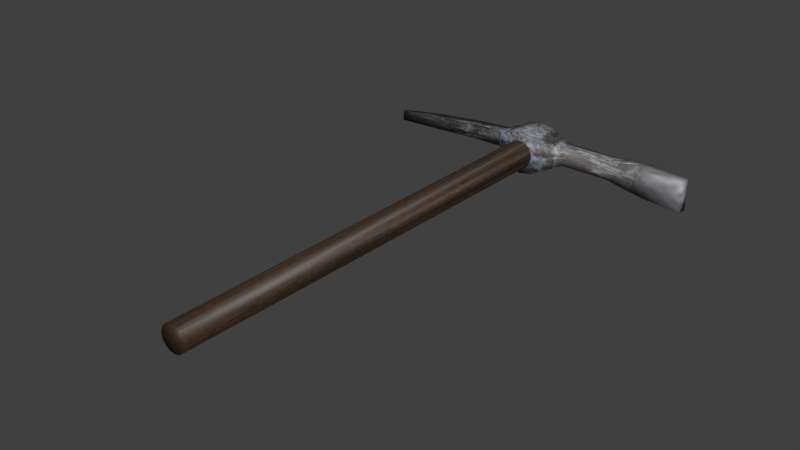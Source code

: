 # Source: pickaxe.blend  (saved by Blender 5.2.45; exported with 4.5.12 LTS)
import bpy
from mathutils import Matrix  # noqa: F401  (used for matrix-valued properties, if any)

bpy.ops.wm.read_factory_settings(use_empty=True)
scene = bpy.context.scene
scene.name = 'Scene'

# ---- collections
col_collection_1 = bpy.data.collections.new('Collection 1'); scene.collection.children.link(col_collection_1)

# ---- images (referenced by path relative to the original .blend; pixels are not part of the script)
import os
ASSET_DIR = os.environ.get("B2B_ASSET_DIR", "")  # directory of the original .blend (textures are referenced by path, not embedded)
HERE = os.path.dirname(os.path.abspath(__file__))  # packed textures are extracted next to this script under _unpacked/

def load_image(name, relpath, width, height, colorspace="sRGB"):
    """Load a texture the original file referenced (path relative to the .blend, or extracted next to this script)."""
    p = next((c for c in (os.path.join(HERE, relpath), os.path.join(ASSET_DIR, relpath)) if relpath and os.path.exists(c)), "")
    if p:
        img = bpy.data.images.load(p, check_existing=True)
        img.name = name
    else:  # same state as the original file: an image datablock whose file is absent (Cycles renders it pink)
        img = bpy.data.images.new(name, width, height)
        img.source = "FILE"
        img.filepath = "//" + (relpath or name)
    img.colorspace_settings.name = colorspace
    return img
img_pickaxe_skin_jpg = load_image('pickaxe_skin.jpg', '_unpacked/pickaxe_skin.e0c8d728.jpg', 256, 256, 'sRGB')

# ---- materials (node trees are filled in below, after node groups)
mat_pickaxe_mat_001 = bpy.data.materials.new('pickaxe_mat.001')
mat_pickaxe_mat_001.alpha_threshold = 0.0
mat_pickaxe_mat_001.use_backface_culling_lightprobe_volume = False
mat_pickaxe_mat_001.use_transparent_shadow = False
mat_pickaxe_mat_001.roughness = 0.5
mat_pickaxe_mat_001.specular_intensity = 0.02

# ---- material node trees
mat_pickaxe_mat_001.use_nodes = True; mat_pickaxe_mat_001.node_tree.nodes.clear()
_N = mat_pickaxe_mat_001.node_tree.nodes; _L = mat_pickaxe_mat_001.node_tree.links
n0 = _N.new('ShaderNodeBsdfPrincipled'); n0.name = 'Principled BSDF'; n0.location = (10, 300)
n0.distribution = 'GGX'
n0.subsurface_method = 'RANDOM_WALK_SKIN'
n0.inputs[3].default_value = 1.45
n0.inputs[27].default_value = (0.0, 0.0, 0.0, 1.0)
n0.inputs[28].default_value = 1.0
n1 = _N.new('ShaderNodeOutputMaterial'); n1.name = 'Material Output'; n1.location = (300, 300)
n2 = _N.new('ShaderNodeTexImage'); n2.name = 'Image Texture'; n2.location = (-365, 293)
n2.image = img_pickaxe_skin_jpg
_L.new(n0.outputs[0], n1.inputs[0])
_L.new(n2.outputs[0], n0.inputs[0])
n1.is_active_output = True

# ---- world
world_world = bpy.data.worlds.new('World'); scene.world = world_world
world_world.use_nodes = True; world_world.node_tree.nodes.clear()
_N = world_world.node_tree.nodes; _L = world_world.node_tree.links
n0 = _N.new('ShaderNodeOutputWorld'); n0.name = 'World Output'; n0.location = (280, 0)
n1 = _N.new('ShaderNodeBackground'); n1.name = 'Background'; n1.location = (0, 0)
n1.inputs[0].default_value = (0.05088, 0.05088, 0.05088, 1.0)
n2 = _N.new('NodeFrame'); n2.name = 'Frame'; n2.location = (0, 0)
n2.label = 'Versioning: Use Nodes was removed'
n2.width = 160
n0.parent = n2
n1.parent = n2
_L.new(n1.outputs[0], n0.inputs[0])
n0.is_active_output = True
world_world.color = (0.05088, 0.05088, 0.05088)
world_world.use_sun_shadow = False
world_world.sun_shadow_jitter_overblur = 0.0
world_world.cycles.sampling_method = 'MANUAL'

# ---- meshes
me_cylinder_007 = bpy.data.meshes.new('Cylinder.007')
me_cylinder_007.from_pydata([(0.02728, 0.3728, 0.2999), (0.01938, -0.475, 0.302), (0.02523, 0.3728, 0.2893), (0.01754, -0.475, 0.2925), (0.01931, 0.3728, 0.2804), (0.0122, -0.475, 0.2844), (0.0104, 0.3729, 0.2744), (0.004187, -0.475, 0.279), (-0.0001244, 0.3729, 0.2722), (-0.005285, -0.4749, 0.2771), (-0.01067, 0.373, 0.2743), (-0.01477, -0.4748, 0.2789), (-0.01962, 0.3731, 0.2802), (-0.02283, -0.4748, 0.2843), (-0.02563, 0.3731, 0.2891), (-0.02824, -0.4747, 0.2923), (-0.02777, 0.3732, 0.2996), (-0.03017, -0.4747, 0.3018), (-0.02572, 0.3732, 0.3102), (-0.02832, -0.4747, 0.3113), (-0.01979, 0.3732, 0.3191), (-0.02298, -0.4747, 0.3193), (-0.01089, 0.3731, 0.3251), (-0.01497, -0.4747, 0.3247), (-0.0003605, 0.3731, 0.3273), (-0.005498, -0.4748, 0.3266), (0.01018, 0.373, 0.3252), (0.003991, -0.4748, 0.3248), (0.01914, 0.3729, 0.3193), (0.01205, -0.4749, 0.3195), (0.02514, 0.3729, 0.3104), (0.01746, -0.475, 0.3114), (0.02777, 0.4526, 0.2997), (0.02572, 0.4526, 0.2891), (0.01979, 0.4526, 0.2802), (0.01089, 0.4527, 0.2742), (0.0003604, 0.4527, 0.272), (-0.01018, 0.4528, 0.2741), (-0.01914, 0.4529, 0.28), (-0.02514, 0.4529, 0.2889), (-0.02728, 0.453, 0.2994), (-0.02523, 0.453, 0.31), (-0.01931, 0.453, 0.3189), (-0.0104, 0.4529, 0.3249), (0.0001243, 0.4529, 0.3271), (0.01067, 0.4528, 0.325), (0.01962, 0.4527, 0.3191), (0.02563, 0.4527, 0.3102), (0.02515, 0.4747, 0.2996), (0.0233, 0.4747, 0.2901), (0.01797, 0.4747, 0.2821), (0.009955, 0.4747, 0.2766), (0.0004824, 0.4748, 0.2747), (-0.009006, 0.4748, 0.2766), (-0.01707, 0.4749, 0.2819), (-0.02247, 0.475, 0.2899), (-0.0244, 0.475, 0.2994), (-0.02255, 0.475, 0.3089), (-0.01722, 0.475, 0.3169), (-0.009203, 0.475, 0.3223), (0.0002699, 0.4749, 0.3243), (0.009759, 0.4748, 0.3224), (0.01782, 0.4748, 0.3171), (0.02322, 0.4747, 0.3091), (-0.03653, 0.3786, 0.2725), (-0.0415, 0.3787, 0.2996), (-0.03677, 0.3788, 0.3266), (-0.03612, 0.4475, 0.2724), (-0.04108, 0.4476, 0.2994), (-0.03635, 0.4476, 0.3265), (0.04108, 0.3782, 0.2999), (0.03635, 0.3782, 0.2728), (0.03612, 0.3783, 0.3269), (0.0415, 0.4471, 0.2997), (0.03677, 0.447, 0.2727), (0.03653, 0.4472, 0.3268), (3.417e-05, 0.3818, 0.2479), (-0.0004103, 0.3821, 0.3516), (0.0004103, 0.4437, 0.2477), (0.0004762, 0.4409, 0.2285), (-0.02729, 0.382, 0.256), (-0.02692, 0.4439, 0.2559), (0.02729, 0.3817, 0.2563), (0.02767, 0.4436, 0.2561), (-3.418e-05, 0.444, 0.3514), (0.0003174, 0.4148, 0.2286), (-0.02767, 0.3822, 0.3432), (-0.02729, 0.4441, 0.343), (0.02692, 0.3819, 0.3434), (0.02729, 0.4438, 0.3433), (-0.01596, 0.4149, 0.2285), (-0.01581, 0.441, 0.2284), (0.0166, 0.4147, 0.2286), (0.01676, 0.4408, 0.2286), (-0.0002924, 0.4151, 0.3707), (-0.0001335, 0.4413, 0.3707), (-0.01933, 0.4153, 0.3707), (-0.01917, 0.4414, 0.3706), (0.01874, 0.415, 0.3708), (0.0189, 0.4412, 0.3708), (0.0007326, 0.4356, 0.1615), (0.0005828, 0.4122, 0.1632), (-0.01407, 0.4122, 0.1631), (-0.01392, 0.4357, 0.1614), (0.01524, 0.4121, 0.1633), (0.01539, 0.4356, 0.1615), (0.0009959, 0.4201, 0.07833), (0.0008706, 0.4015, 0.08128), (-0.01215, 0.4016, 0.08123), (-0.01203, 0.4201, 0.07827), (0.0139, 0.4014, 0.08134), (0.01402, 0.42, 0.07838), (0.001199, 0.398, 4.205e-05), (0.001148, 0.3897, 0.0002003), (-0.008621, 0.3897, 0.0001583), (-0.00857, 0.3981, 0.0), (0.01092, 0.3896, 0.0002424), (0.01097, 0.398, 8.41e-05), (-0.0006974, 0.4144, 0.4637), (-0.0005646, 0.4377, 0.4657), (-0.01973, 0.4145, 0.4637), (-0.0196, 0.4378, 0.4656), (0.01834, 0.4142, 0.4638), (0.01847, 0.4376, 0.4658), (-0.001103, 0.4055, 0.5457), (-0.0009953, 0.4259, 0.5492), (-0.03115, 0.4057, 0.5455), (-0.03104, 0.4261, 0.5491), (0.02894, 0.4054, 0.5458), (0.02905, 0.4257, 0.5493), (-0.001539, 0.3914, 0.627), (-0.001446, 0.409, 0.6301), (-0.03158, 0.3916, 0.6269), (-0.03149, 0.4092, 0.63), (0.02851, 0.3912, 0.6272), (0.0286, 0.4089, 0.6302)], [], [(0, 1, 3), (2, 3, 5), (4, 5, 7), (6, 7, 9), (8, 9, 11), (10, 11, 13), (12, 13, 15), (14, 15, 17), (16, 17, 19), (18, 19, 21), (20, 21, 23), (22, 23, 25), (24, 25, 27), (26, 27, 29), (3, 1, 5), (30, 31, 1), (28, 29, 31), (88, 77, 30), (44, 45, 61), (33, 78, 34), (14, 64, 80), (73, 74, 33), (92, 85, 104), (68, 69, 41), (33, 74, 83), (71, 2, 82), (74, 71, 82), (67, 39, 81), (64, 67, 80), (12, 14, 76), (91, 79, 103), (95, 99, 84), (82, 76, 92), (78, 83, 93), (48, 49, 50), (38, 39, 55), (32, 33, 49), (45, 46, 62), (39, 40, 56), (33, 34, 50), (46, 47, 63), (40, 41, 57), (34, 35, 51), (47, 32, 48), (41, 42, 58), (35, 36, 52), (42, 43, 59), (36, 37, 53), (43, 44, 59), (37, 38, 54), (65, 66, 69), (64, 65, 68), (14, 16, 65), (72, 75, 89), (16, 18, 65), (67, 68, 39), (70, 71, 73), (72, 70, 75), (0, 2, 70), (30, 0, 70), (75, 73, 47), (86, 87, 66), (42, 41, 84), (87, 84, 41), (84, 89, 47), (77, 18, 20), (96, 97, 87), (66, 18, 86), (76, 80, 90), (81, 78, 91), (83, 82, 92), (80, 81, 90), (96, 94, 120), (122, 118, 98), (97, 95, 84), (86, 77, 96), (88, 89, 98), (98, 94, 77), (104, 101, 110), (105, 104, 111), (85, 90, 102), (79, 93, 105), (90, 91, 103), (93, 92, 105), (106, 111, 117), (107, 108, 114), (103, 100, 109), (101, 102, 108), (100, 105, 111), (102, 103, 109), (117, 116, 113), (114, 115, 113), (108, 109, 115), (111, 110, 117), (110, 107, 116), (109, 106, 115), (126, 127, 121), (120, 118, 124), (120, 121, 97), (121, 119, 95), (119, 123, 95), (98, 99, 122), (128, 129, 135), (131, 135, 125), (127, 125, 121), (125, 129, 123), (122, 123, 128), (128, 124, 122), (134, 135, 130), (130, 131, 133), (134, 130, 128), (126, 124, 132), (132, 133, 126), (133, 131, 125), (2, 0, 3), (4, 2, 5), (6, 4, 7), (8, 6, 9), (10, 8, 11), (12, 10, 13), (14, 12, 15), (16, 14, 17), (18, 16, 19), (20, 18, 21), (22, 20, 23), (24, 22, 25), (26, 24, 27), (28, 26, 29), (1, 31, 5), (31, 29, 5), (29, 27, 5), (27, 25, 5), (25, 23, 5), (23, 21, 5), (21, 19, 5), (19, 17, 5), (17, 15, 5), (15, 13, 5), (13, 11, 5), (11, 9, 7), (5, 11, 7), (0, 30, 1), (30, 28, 31), (72, 88, 30), (60, 44, 61), (78, 39, 38), (34, 78, 35), (78, 38, 37), (35, 78, 37), (36, 35, 37), (76, 14, 80), (32, 73, 33), (85, 101, 104), (40, 68, 41), (78, 33, 83), (2, 76, 82), (83, 74, 82), (39, 78, 81), (67, 81, 80), (10, 12, 76), (8, 10, 76), (6, 8, 76), (4, 6, 2), (6, 76, 2), (79, 100, 103), (99, 89, 84), (76, 85, 92), (79, 78, 93), (52, 50, 51), (54, 52, 53), (56, 54, 55), (58, 56, 57), (60, 58, 59), (62, 60, 61), (63, 48, 62), (48, 50, 52), (56, 52, 54), (60, 56, 58), (62, 48, 60), (48, 52, 56), (60, 48, 56), (54, 38, 55), (48, 32, 49), (61, 45, 62), (55, 39, 56), (49, 33, 50), (62, 46, 63), (56, 40, 57), (50, 34, 51), (63, 47, 48), (57, 41, 58), (51, 35, 52), (58, 42, 59), (52, 36, 53), (44, 60, 59), (53, 37, 54), (68, 65, 69), (67, 64, 68), (64, 14, 65), (88, 72, 89), (18, 66, 65), (68, 40, 39), (71, 74, 73), (70, 73, 75), (2, 71, 70), (72, 30, 70), (73, 32, 47), (87, 69, 66), (43, 42, 84), (44, 43, 84), (45, 44, 84), (46, 45, 47), (45, 84, 47), (69, 87, 41), (89, 75, 47), (30, 77, 28), (77, 20, 22), (28, 77, 26), (77, 22, 26), (22, 24, 26), (86, 96, 87), (18, 77, 86), (85, 76, 90), (78, 79, 91), (93, 83, 92), (81, 91, 90), (94, 118, 120), (118, 94, 98), (87, 97, 84), (77, 94, 96), (89, 99, 98), (88, 98, 77), (101, 107, 110), (104, 110, 111), (101, 85, 102), (100, 79, 105), (102, 90, 103), (92, 104, 105), (112, 106, 117), (113, 107, 114), (100, 106, 109), (107, 101, 108), (106, 100, 111), (108, 102, 109), (112, 117, 113), (115, 112, 113), (114, 108, 115), (110, 116, 117), (107, 113, 116), (106, 112, 115), (120, 126, 121), (126, 120, 124), (96, 120, 97), (97, 121, 95), (123, 99, 95), (99, 123, 122), (134, 128, 135), (135, 129, 125), (125, 119, 121), (119, 125, 123), (123, 129, 128), (124, 118, 122), (135, 131, 130), (132, 130, 133), (130, 124, 128), (124, 130, 132), (133, 127, 126), (127, 133, 125)])
me_cylinder_007.polygons.foreach_set('use_smooth', [True] * 268)
_uv = me_cylinder_007.uv_layers.new(name='UVMap')
_uv.uv.foreach_set('vector', [0.7234, 0.03737, 0.738, 0.6165, 0.7214, 0.6167, 0.7068, 0.03755, 0.7214, 0.6167, 0.7048, 0.6169, 0.6902, 0.03772, 0.7048, 0.6169, 0.6882, 0.617, 0.6736, 0.03789, 0.6882, 0.617, 0.6716, 0.6172, 0.657, 0.03806, 0.6716, 0.6172, 0.655, 0.6174, 0.906, 0.03548, 0.9206, 0.6146, 0.904, 0.6148, 0.8894, 0.03566, 0.904, 0.6148, 0.8874, 0.615, 0.8728, 0.03583, 0.8874, 0.615, 0.8708, 0.6151, 0.8562, 0.036, 0.8708, 0.6151, 0.8542, 0.6153, 0.8396, 0.03617, 0.8542, 0.6153, 0.8376, 0.6155, 0.823, 0.03634, 0.8376, 0.6155, 0.821, 0.6157, 0.8064, 0.03651, 0.821, 0.6157, 0.8044, 0.6158, 0.7898, 0.03669, 0.8044, 0.6158, 0.7878, 0.616, 0.7732, 0.03686, 0.7878, 0.616, 0.7712, 0.6162, 0.7885, 0.8979, 0.7813, 0.9153, 0.7885, 0.879, 0.74, 0.0372, 0.7546, 0.6163, 0.738, 0.6165, 0.7566, 0.03703, 0.7712, 0.6162, 0.7546, 0.6163, 0.3068, 0.6769, 0.2734, 0.6877, 0.3008, 0.6407, 0.7894, 0.7282, 0.7717, 0.7278, 0.7735, 0.6914, 0.4368, 0.5975, 0.4341, 0.5059, 0.4428, 0.5596, 0.2401, 0.6134, 0.2278, 0.5957, 0.2382, 0.5741, 0.409, 0.6227, 0.4035, 0.5789, 0.4368, 0.5975, 0.3178, 0.4925, 0.2765, 0.4902, 0.3113, 0.3974, 0.1279, 0.6181, 0.1273, 0.667, 0.0926, 0.6408, 0.4368, 0.5975, 0.4035, 0.5789, 0.3989, 0.5461, 0.3122, 0.5991, 0.2974, 0.617, 0.3051, 0.5777, 0.4035, 0.5789, 0.3122, 0.5991, 0.3051, 0.5777, 0.1363, 0.571, 0.09849, 0.5891, 0.1438, 0.5368, 0.2278, 0.5957, 0.1363, 0.571, 0.2382, 0.5741, 0.2529, 0.6024, 0.2401, 0.6134, 0.276, 0.5666, 0.1658, 0.4736, 0.1314, 0.4572, 0.1945, 0.3873, 0.4417, 0.7829, 0.3958, 0.7719, 0.454, 0.7439, 0.3051, 0.5777, 0.276, 0.5666, 0.3178, 0.4925, 0.4341, 0.5059, 0.3989, 0.5461, 0.3842, 0.4842, 0.8091, 0.8483, 0.8265, 0.841, 0.8453, 0.841, 0.8937, 0.713, 0.8767, 0.7176, 0.8679, 0.6823, 0.7193, 0.7214, 0.7021, 0.7176, 0.7108, 0.6823, 0.7717, 0.7278, 0.7542, 0.7265, 0.7577, 0.6903, 0.8767, 0.7176, 0.8594, 0.7214, 0.8524, 0.6857, 0.7021, 0.7176, 0.6851, 0.713, 0.6955, 0.6781, 0.7542, 0.7265, 0.7367, 0.7244, 0.7419, 0.6884, 0.8594, 0.7214, 0.8421, 0.7244, 0.8368, 0.6884, 0.6851, 0.713, 0.6683, 0.7075, 0.6804, 0.6732, 0.7367, 0.7244, 0.7193, 0.7214, 0.7263, 0.6857, 0.8421, 0.7244, 0.8246, 0.7265, 0.8211, 0.6903, 0.6683, 0.7075, 0.6518, 0.7013, 0.6656, 0.6676, 0.8246, 0.7265, 0.807, 0.7278, 0.8052, 0.6914, 0.9269, 0.7013, 0.9104, 0.7075, 0.8983, 0.6732, 0.807, 0.7278, 0.7894, 0.7282, 0.8052, 0.6914, 0.9104, 0.7075, 0.8937, 0.713, 0.8832, 0.6781, 0.2209, 0.6257, 0.2261, 0.6562, 0.1273, 0.667, 0.2278, 0.5957, 0.2209, 0.6257, 0.1279, 0.6181, 0.2401, 0.6134, 0.2372, 0.6262, 0.2209, 0.6257, 0.3141, 0.6564, 0.4091, 0.668, 0.4091, 0.7059, 0.2372, 0.6262, 0.239, 0.6394, 0.2209, 0.6257, 0.1363, 0.571, 0.1279, 0.6181, 0.09849, 0.5891, 0.3172, 0.6272, 0.3122, 0.5991, 0.409, 0.6227, 0.3141, 0.6564, 0.3172, 0.6272, 0.4091, 0.668, 0.3019, 0.6284, 0.2974, 0.617, 0.3172, 0.6272, 0.3008, 0.6407, 0.3019, 0.6284, 0.3172, 0.6272, 0.4091, 0.668, 0.409, 0.6227, 0.4407, 0.6439, 0.2348, 0.6775, 0.1279, 0.7071, 0.2261, 0.6562, 0.07993, 0.6843, 0.0926, 0.6408, 0.08206, 0.7485, 0.1279, 0.7071, 0.08206, 0.7485, 0.0926, 0.6408, 0.454, 0.7439, 0.4091, 0.7059, 0.4407, 0.6439, 0.2734, 0.6877, 0.239, 0.6394, 0.2506, 0.6501, 0.2179, 0.7673, 0.144, 0.7754, 0.1279, 0.7071, 0.2261, 0.6562, 0.239, 0.6394, 0.2348, 0.6775, 0.276, 0.5666, 0.2382, 0.5741, 0.234, 0.489, 0.1438, 0.5368, 0.1109, 0.4906, 0.1658, 0.4736, 0.3989, 0.5461, 0.3051, 0.5777, 0.3178, 0.4925, 0.2382, 0.5741, 0.1438, 0.5368, 0.234, 0.489, 0.2179, 0.7673, 0.2719, 0.7682, 0.2196, 0.8377, 0.3149, 0.836, 0.2686, 0.8363, 0.325, 0.7657, 0.144, 0.7754, 0.09698, 0.7888, 0.08206, 0.7485, 0.2348, 0.6775, 0.2734, 0.6877, 0.2179, 0.7673, 0.3068, 0.6769, 0.4091, 0.7059, 0.325, 0.7657, 0.325, 0.7657, 0.2719, 0.7682, 0.2734, 0.6877, 0.3113, 0.3974, 0.278, 0.396, 0.3044, 0.2989, 0.3615, 0.3971, 0.3113, 0.3974, 0.3421, 0.2959, 0.2765, 0.4902, 0.234, 0.489, 0.2448, 0.3936, 0.4188, 0.4724, 0.3842, 0.4842, 0.3615, 0.3971, 0.234, 0.489, 0.1658, 0.4736, 0.1945, 0.3873, 0.3842, 0.4842, 0.3178, 0.4925, 0.3615, 0.3971, 0.3681, 0.2896, 0.3421, 0.2959, 0.3052, 0.2515, 0.2785, 0.2982, 0.2527, 0.2958, 0.2708, 0.2569, 0.1945, 0.3873, 0.1632, 0.38, 0.2156, 0.2883, 0.278, 0.396, 0.2448, 0.3936, 0.2527, 0.2958, 0.3932, 0.3937, 0.3615, 0.3971, 0.3421, 0.2959, 0.2448, 0.3936, 0.1945, 0.3873, 0.2156, 0.2883, 0.3052, 0.2515, 0.2943, 0.2584, 0.283, 0.2499, 0.2708, 0.2569, 0.2609, 0.2488, 0.283, 0.2499, 0.2527, 0.2958, 0.2156, 0.2883, 0.2609, 0.2488, 0.3421, 0.2959, 0.3044, 0.2989, 0.3052, 0.2515, 0.3044, 0.2989, 0.2785, 0.2982, 0.2943, 0.2584, 0.2156, 0.2883, 0.1906, 0.2788, 0.2609, 0.2488, 0.2486, 0.9081, 0.2355, 0.9114, 0.1605, 0.8414, 0.2196, 0.8377, 0.2686, 0.8363, 0.268, 0.9059, 0.2196, 0.8377, 0.1605, 0.8414, 0.144, 0.7754, 0.1605, 0.8414, 0.1115, 0.8435, 0.09698, 0.7888, 0.4229, 0.8372, 0.374, 0.8371, 0.4417, 0.7829, 0.325, 0.7657, 0.3958, 0.7719, 0.3149, 0.836, 0.286, 0.907, 0.2995, 0.9099, 0.282, 0.9237, 0.2656, 0.9365, 0.282, 0.9237, 0.4289, 0.9109, 0.2355, 0.9114, 0.1077, 0.9173, 0.1605, 0.8414, 0.4289, 0.9109, 0.2995, 0.9099, 0.374, 0.8371, 0.3149, 0.836, 0.374, 0.8371, 0.286, 0.907, 0.286, 0.907, 0.268, 0.9059, 0.3149, 0.836, 0.2769, 0.9198, 0.282, 0.9237, 0.2651, 0.9273, 0.2651, 0.9273, 0.2656, 0.9365, 0.2507, 0.9242, 0.2769, 0.9198, 0.2651, 0.9273, 0.286, 0.907, 0.2486, 0.9081, 0.268, 0.9059, 0.2556, 0.9205, 0.2556, 0.9205, 0.2507, 0.9242, 0.2486, 0.9081, 0.2507, 0.9242, 0.2656, 0.9365, 0.1077, 0.9173, 0.7068, 0.03755, 0.7234, 0.03737, 0.7214, 0.6167, 0.6902, 0.03772, 0.7068, 0.03755, 0.7048, 0.6169, 0.6736, 0.03789, 0.6902, 0.03772, 0.6882, 0.617, 0.657, 0.03806, 0.6736, 0.03789, 0.6716, 0.6172, 0.906, 0.03548, 0.9226, 0.03531, 0.9206, 0.6146, 0.8894, 0.03566, 0.906, 0.03548, 0.904, 0.6148, 0.8728, 0.03583, 0.8894, 0.03566, 0.8874, 0.615, 0.8562, 0.036, 0.8728, 0.03583, 0.8708, 0.6151, 0.8396, 0.03617, 0.8562, 0.036, 0.8542, 0.6153, 0.823, 0.03634, 0.8396, 0.03617, 0.8376, 0.6155, 0.8064, 0.03651, 0.823, 0.03634, 0.821, 0.6157, 0.7898, 0.03669, 0.8064, 0.03651, 0.8044, 0.6158, 0.7732, 0.03686, 0.7898, 0.03669, 0.7878, 0.616, 0.7566, 0.03703, 0.7732, 0.03686, 0.7712, 0.6162, 0.7813, 0.9153, 0.768, 0.9286, 0.7885, 0.879, 0.768, 0.9286, 0.7505, 0.9358, 0.7885, 0.879, 0.7505, 0.9358, 0.7317, 0.9358, 0.7885, 0.879, 0.7317, 0.9358, 0.7143, 0.9286, 0.7885, 0.879, 0.7143, 0.9286, 0.7009, 0.9153, 0.7885, 0.879, 0.7009, 0.9153, 0.6937, 0.8979, 0.7885, 0.879, 0.6937, 0.8979, 0.6937, 0.879, 0.7885, 0.879, 0.6937, 0.879, 0.7009, 0.8616, 0.7885, 0.879, 0.7009, 0.8616, 0.7143, 0.8483, 0.7885, 0.879, 0.7143, 0.8483, 0.7317, 0.841, 0.7885, 0.879, 0.7317, 0.841, 0.7505, 0.841, 0.7885, 0.879, 0.7505, 0.841, 0.768, 0.8483, 0.7813, 0.8616, 0.7885, 0.879, 0.7505, 0.841, 0.7813, 0.8616, 0.7234, 0.03737, 0.74, 0.0372, 0.738, 0.6165, 0.74, 0.0372, 0.7566, 0.03703, 0.7546, 0.6163, 0.3141, 0.6564, 0.3068, 0.6769, 0.3008, 0.6407, 0.7894, 0.6918, 0.7894, 0.7282, 0.7735, 0.6914, 0.1109, 0.4906, 0.09849, 0.5891, 0.09599, 0.5476, 0.4428, 0.5596, 0.4341, 0.5059, 0.4477, 0.5454, 0.1109, 0.4906, 0.09599, 0.5476, 0.09214, 0.5318, 0.06963, 0.509, 0.1109, 0.4906, 0.09214, 0.5318, 0.07863, 0.5226, 0.06963, 0.509, 0.09214, 0.5318, 0.276, 0.5666, 0.2401, 0.6134, 0.2382, 0.5741, 0.4364, 0.6206, 0.409, 0.6227, 0.4368, 0.5975, 0.2765, 0.4902, 0.278, 0.396, 0.3113, 0.3974, 0.09791, 0.615, 0.1279, 0.6181, 0.0926, 0.6408, 0.4341, 0.5059, 0.4368, 0.5975, 0.3989, 0.5461, 0.2974, 0.617, 0.276, 0.5666, 0.3051, 0.5777, 0.3989, 0.5461, 0.4035, 0.5789, 0.3051, 0.5777, 0.09849, 0.5891, 0.1109, 0.4906, 0.1438, 0.5368, 0.1363, 0.571, 0.1438, 0.5368, 0.2382, 0.5741, 0.2629, 0.5972, 0.2529, 0.6024, 0.276, 0.5666, 0.2742, 0.5972, 0.2629, 0.5972, 0.276, 0.5666, 0.2847, 0.6028, 0.2742, 0.5972, 0.276, 0.5666, 0.29, 0.6106, 0.2847, 0.6028, 0.2974, 0.617, 0.2847, 0.6028, 0.276, 0.5666, 0.2974, 0.617, 0.1314, 0.4572, 0.1632, 0.38, 0.1945, 0.3873, 0.3958, 0.7719, 0.4091, 0.7059, 0.454, 0.7439, 0.276, 0.5666, 0.2765, 0.4902, 0.3178, 0.4925, 0.4188, 0.4724, 0.4341, 0.5059, 0.3842, 0.4842, 0.8761, 0.8616, 0.8453, 0.841, 0.8627, 0.8483, 0.8833, 0.8979, 0.8761, 0.8616, 0.8833, 0.879, 0.8627, 0.9286, 0.8833, 0.8979, 0.8761, 0.9153, 0.8265, 0.9358, 0.8627, 0.9286, 0.8453, 0.9358, 0.7957, 0.9153, 0.8265, 0.9358, 0.8091, 0.9286, 0.7885, 0.879, 0.7957, 0.9153, 0.7885, 0.8979, 0.7957, 0.8616, 0.8091, 0.8483, 0.7885, 0.879, 0.8091, 0.8483, 0.8453, 0.841, 0.8761, 0.8616, 0.8627, 0.9286, 0.8761, 0.8616, 0.8833, 0.8979, 0.7957, 0.9153, 0.8627, 0.9286, 0.8265, 0.9358, 0.7885, 0.879, 0.8091, 0.8483, 0.7957, 0.9153, 0.8091, 0.8483, 0.8761, 0.8616, 0.8627, 0.9286, 0.7957, 0.9153, 0.8091, 0.8483, 0.8627, 0.9286, 0.8832, 0.6781, 0.8937, 0.713, 0.8679, 0.6823, 0.7263, 0.6857, 0.7193, 0.7214, 0.7108, 0.6823, 0.7735, 0.6914, 0.7717, 0.7278, 0.7577, 0.6903, 0.8679, 0.6823, 0.8767, 0.7176, 0.8524, 0.6857, 0.7108, 0.6823, 0.7021, 0.7176, 0.6955, 0.6781, 0.7577, 0.6903, 0.7542, 0.7265, 0.7419, 0.6884, 0.8524, 0.6857, 0.8594, 0.7214, 0.8368, 0.6884, 0.6955, 0.6781, 0.6851, 0.713, 0.6804, 0.6732, 0.7419, 0.6884, 0.7367, 0.7244, 0.7263, 0.6857, 0.8368, 0.6884, 0.8421, 0.7244, 0.8211, 0.6903, 0.6804, 0.6732, 0.6683, 0.7075, 0.6656, 0.6676, 0.8211, 0.6903, 0.8246, 0.7265, 0.8052, 0.6914, 0.9132, 0.6676, 0.9269, 0.7013, 0.8983, 0.6732, 0.7894, 0.7282, 0.7894, 0.6918, 0.8052, 0.6914, 0.8983, 0.6732, 0.9104, 0.7075, 0.8832, 0.6781, 0.1279, 0.6181, 0.2209, 0.6257, 0.1273, 0.667, 0.1363, 0.571, 0.2278, 0.5957, 0.1279, 0.6181, 0.2278, 0.5957, 0.2401, 0.6134, 0.2209, 0.6257, 0.3068, 0.6769, 0.3141, 0.6564, 0.4091, 0.7059, 0.239, 0.6394, 0.2261, 0.6562, 0.2209, 0.6257, 0.1279, 0.6181, 0.09791, 0.615, 0.09849, 0.5891, 0.3122, 0.5991, 0.4035, 0.5789, 0.409, 0.6227, 0.3172, 0.6272, 0.409, 0.6227, 0.4091, 0.668, 0.2974, 0.617, 0.3122, 0.5991, 0.3172, 0.6272, 0.3141, 0.6564, 0.3008, 0.6407, 0.3172, 0.6272, 0.409, 0.6227, 0.4364, 0.6206, 0.4407, 0.6439, 0.1279, 0.7071, 0.1273, 0.667, 0.2261, 0.6562, 0.07202, 0.7003, 0.07993, 0.6843, 0.08206, 0.7485, 0.05903, 0.7124, 0.07202, 0.7003, 0.08206, 0.7485, 0.4586, 0.6831, 0.4764, 0.6959, 0.454, 0.7439, 0.4535, 0.6617, 0.4586, 0.6831, 0.4407, 0.6439, 0.4586, 0.6831, 0.454, 0.7439, 0.4407, 0.6439, 0.1273, 0.667, 0.1279, 0.7071, 0.0926, 0.6408, 0.4091, 0.7059, 0.4091, 0.668, 0.4407, 0.6439, 0.3008, 0.6407, 0.2734, 0.6877, 0.2925, 0.6501, 0.2734, 0.6877, 0.2506, 0.6501, 0.2613, 0.6542, 0.2925, 0.6501, 0.2734, 0.6877, 0.2831, 0.6539, 0.2734, 0.6877, 0.2613, 0.6542, 0.2831, 0.6539, 0.2613, 0.6542, 0.2729, 0.6525, 0.2831, 0.6539, 0.2348, 0.6775, 0.2179, 0.7673, 0.1279, 0.7071, 0.239, 0.6394, 0.2734, 0.6877, 0.2348, 0.6775, 0.2765, 0.4902, 0.276, 0.5666, 0.234, 0.489, 0.1109, 0.4906, 0.1314, 0.4572, 0.1658, 0.4736, 0.3842, 0.4842, 0.3989, 0.5461, 0.3178, 0.4925, 0.1438, 0.5368, 0.1658, 0.4736, 0.234, 0.489, 0.2719, 0.7682, 0.2686, 0.8363, 0.2196, 0.8377, 0.2686, 0.8363, 0.2719, 0.7682, 0.325, 0.7657, 0.1279, 0.7071, 0.144, 0.7754, 0.08206, 0.7485, 0.2734, 0.6877, 0.2719, 0.7682, 0.2179, 0.7673, 0.4091, 0.7059, 0.3958, 0.7719, 0.325, 0.7657, 0.3068, 0.6769, 0.325, 0.7657, 0.2734, 0.6877, 0.278, 0.396, 0.2785, 0.2982, 0.3044, 0.2989, 0.3113, 0.3974, 0.3044, 0.2989, 0.3421, 0.2959, 0.278, 0.396, 0.2765, 0.4902, 0.2448, 0.3936, 0.3932, 0.3937, 0.4188, 0.4724, 0.3615, 0.3971, 0.2448, 0.3936, 0.234, 0.489, 0.1945, 0.3873, 0.3178, 0.4925, 0.3113, 0.3974, 0.3615, 0.3971, 0.2829, 0.1997, 0.3681, 0.2896, 0.3052, 0.2515, 0.283, 0.2499, 0.2785, 0.2982, 0.2708, 0.2569, 0.1632, 0.38, 0.1906, 0.2788, 0.2156, 0.2883, 0.2785, 0.2982, 0.278, 0.396, 0.2527, 0.2958, 0.3681, 0.2896, 0.3932, 0.3937, 0.3421, 0.2959, 0.2527, 0.2958, 0.2448, 0.3936, 0.2156, 0.2883, 0.2829, 0.1997, 0.3052, 0.2515, 0.283, 0.2499, 0.2609, 0.2488, 0.2829, 0.1997, 0.283, 0.2499, 0.2708, 0.2569, 0.2527, 0.2958, 0.2609, 0.2488, 0.3044, 0.2989, 0.2943, 0.2584, 0.3052, 0.2515, 0.2785, 0.2982, 0.283, 0.2499, 0.2943, 0.2584, 0.1906, 0.2788, 0.2829, 0.1997, 0.2609, 0.2488, 0.2196, 0.8377, 0.2486, 0.9081, 0.1605, 0.8414, 0.2486, 0.9081, 0.2196, 0.8377, 0.268, 0.9059, 0.2179, 0.7673, 0.2196, 0.8377, 0.144, 0.7754, 0.144, 0.7754, 0.1605, 0.8414, 0.09698, 0.7888, 0.374, 0.8371, 0.3958, 0.7719, 0.4417, 0.7829, 0.3958, 0.7719, 0.374, 0.8371, 0.3149, 0.836, 0.2769, 0.9198, 0.286, 0.907, 0.282, 0.9237, 0.282, 0.9237, 0.2995, 0.9099, 0.4289, 0.9109, 0.1077, 0.9173, 0.1115, 0.8435, 0.1605, 0.8414, 0.4229, 0.8372, 0.4289, 0.9109, 0.374, 0.8371, 0.374, 0.8371, 0.2995, 0.9099, 0.286, 0.907, 0.268, 0.9059, 0.2686, 0.8363, 0.3149, 0.836, 0.282, 0.9237, 0.2656, 0.9365, 0.2651, 0.9273, 0.2556, 0.9205, 0.2651, 0.9273, 0.2507, 0.9242, 0.2651, 0.9273, 0.268, 0.9059, 0.286, 0.907, 0.268, 0.9059, 0.2651, 0.9273, 0.2556, 0.9205, 0.2507, 0.9242, 0.2355, 0.9114, 0.2486, 0.9081, 0.2355, 0.9114, 0.2507, 0.9242, 0.1077, 0.9173])
me_cylinder_007.materials.append(mat_pickaxe_mat_001)
me_cylinder_007.use_remesh_preserve_volume = False
me_cylinder_007.use_remesh_preserve_attributes = False
me_cylinder_007.use_mirror_vertex_groups = False
me_cylinder_007.update()

# ---- objects
ob_pickaxe = bpy.data.objects.new('pickaxe', me_cylinder_007)

# ---- transforms, parenting, visibility, modifiers, constraints
ob_pickaxe.location = (-0.3022, 0.0, 0.0)
ob_pickaxe.rotation_euler = (-0.0, 1.571, 0.0)
ob_pickaxe.lineart.crease_threshold = 0.0

# ---- collection membership
scene.collection.objects.link(ob_pickaxe)

# ---- scene / render settings (as saved in the file)
scene.frame_start = 1; scene.frame_end = 250; scene.frame_set(1)
scene.render.engine = 'BLENDER_EEVEE_NEXT'
scene.render.resolution_percentage = 50
scene.render.dither_intensity = 0.0
scene.render.bake_bias = 0.0
scene.render.bake_samples = 0
scene.cycles.use_denoising = False
scene.cycles.samples = 128
scene.cycles.sampling_pattern = 'TABULATED_SOBOL'
scene.cycles.light_sampling_threshold = 0.0
scene.cycles.use_adaptive_sampling = False
scene.cycles.use_light_tree = False
scene.cycles.blur_glossy = 0.0
scene.cycles.sample_clamp_indirect = 0.0
scene.eevee.fast_gi_thickness_near = 0.1
scene.eevee.fast_gi_thickness_far = 0.0
scene.view_settings.view_transform = 'Standard'
bpy.context.view_layer.update()

# ---- added for rendering (the .blend has no active camera and no usable light): camera, sun
cam_auto = bpy.data.cameras.new('AutoCamera')
cam_auto.lens = 50.0
cam_auto.sensor_width = 36.0
cam_auto.clip_end = 1000.0
ob_auto_camera = bpy.data.objects.new('AutoCamera', cam_auto)
scene.collection.objects.link(ob_auto_camera)
ob_auto_camera.location = (1.07049, -1.2691, 0.846067)
ob_auto_camera.rotation_euler = (1.09748, -7.21219e-08, 0.694738)
scene.camera = ob_auto_camera
light_auto_sun = bpy.data.lights.new('AutoSun', 'SUN')
light_auto_sun.energy = 3.0
light_auto_sun.angle = 0.0523599
ob_auto_sun = bpy.data.objects.new('AutoSun', light_auto_sun)
scene.collection.objects.link(ob_auto_sun)
ob_auto_sun.rotation_euler = (0.872665, 0.174533, 0.523599)
bpy.context.view_layer.update()
